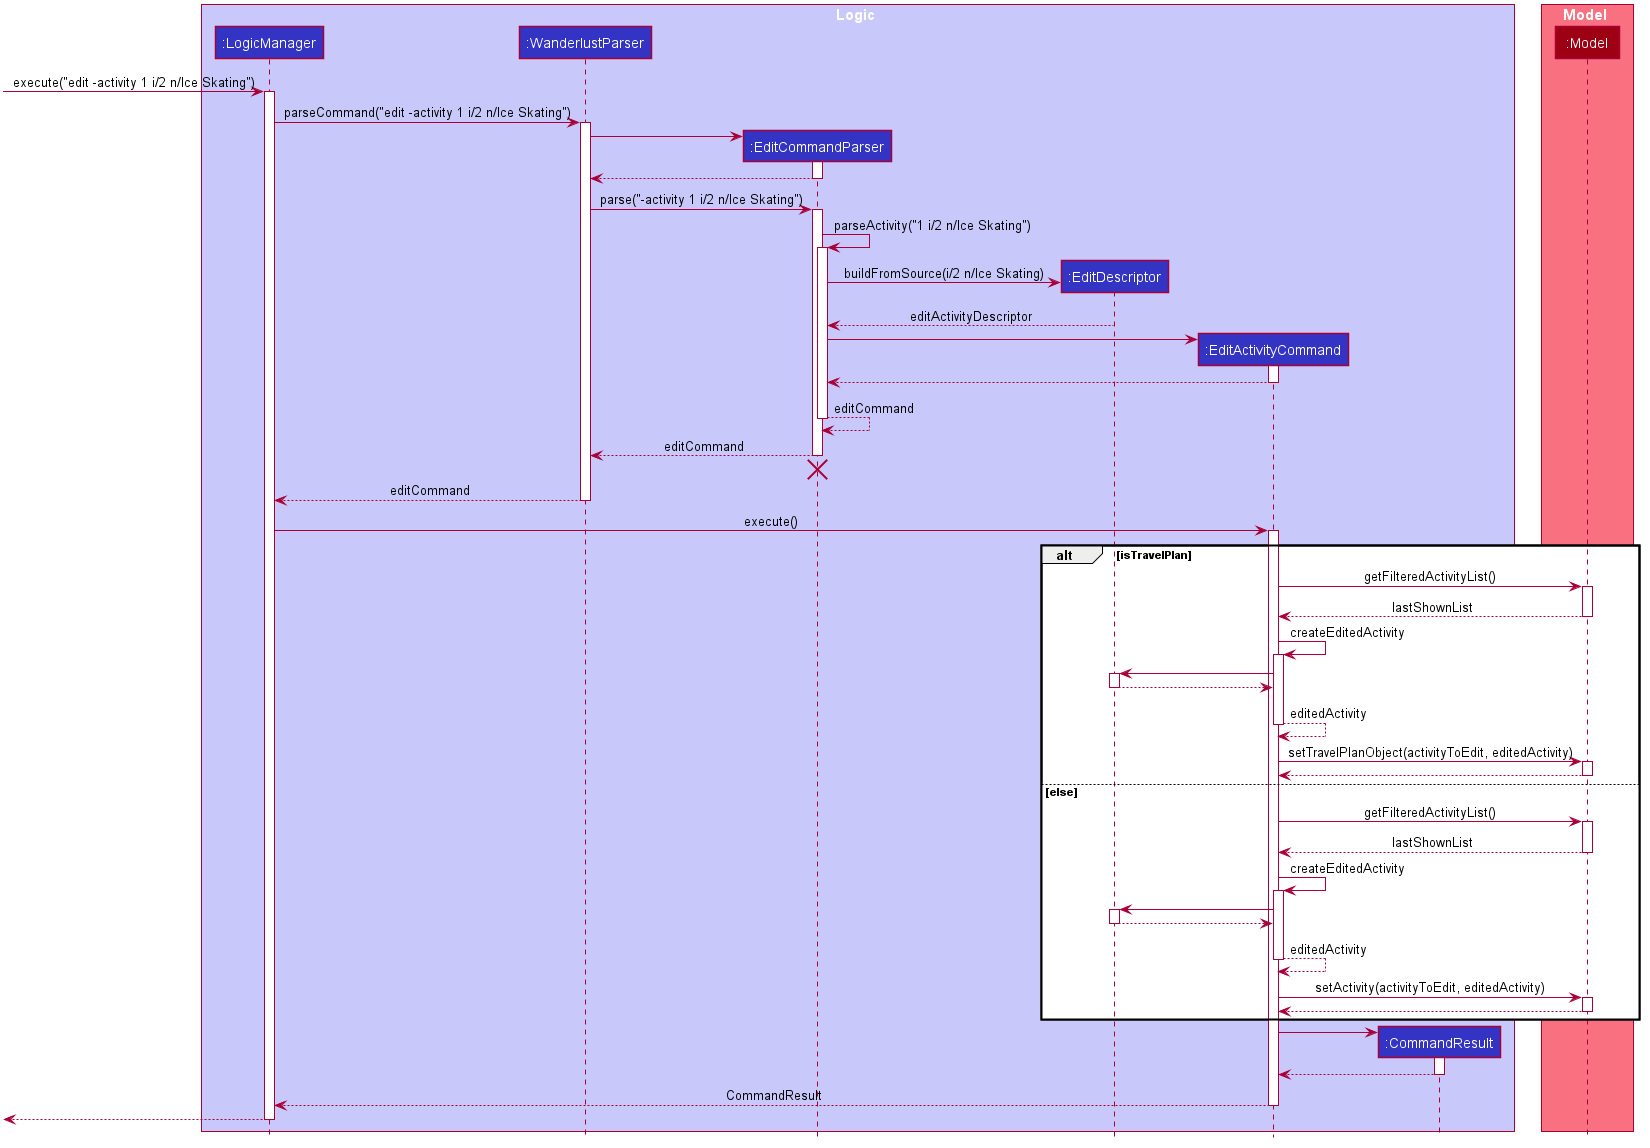

The diagram above was rendered by PlantUML. Its source (embedded in the PNG):
@startuml








skinparam BackgroundColor #FFFFFFF

skinparam Shadowing false

skinparam Class {
    FontColor #FFFFFF
    BorderThickness 1
    BorderColor #FFFFFF
    StereotypeFontColor #FFFFFF
    FontName Arial
}

skinparam Actor {
    BorderColor #000000
    Color #000000
    FontName Arial
}

skinparam Sequence {
    MessageAlign center
    BoxFontSize 15
    BoxPadding 0
    BoxFontColor #FFFFFF
    FontName Arial
}

skinparam Participant {
    FontColor #FFFFFFF
    Padding 20
}

skinparam MinClassWidth 50
skinparam ParticipantPadding 10
skinparam Shadowing false
skinparam DefaultTextAlignment center
skinparam packageStyle Rectangle

hide footbox
hide members
hide circle

box Logic #C8C8FA
participant ":LogicManager" as LogicManager #3333C4
participant ":WanderlustParser" as WanderlustParser #3333C4

participant ":EditCommandParser" as EditCommandParser #3333C4
participant ":EditDescriptor" as EditDescriptor #3333C4

participant ":EditActivityCommand" as EditActivityCommand #3333C4
participant ":CommandResult" as CommandResult #3333C4
end box

box Model #F97181
participant ":Model" as Model #9D0012
end box

[-> LogicManager : execute("edit -activity 1 i/2 n/Ice Skating")
activate LogicManager

LogicManager -> WanderlustParser : parseCommand("edit -activity 1 i/2 n/Ice Skating")
activate WanderlustParser

create EditCommandParser
WanderlustParser -> EditCommandParser

activate EditCommandParser
EditCommandParser --> WanderlustParser
deactivate EditCommandParser

WanderlustParser -> EditCommandParser : parse("-activity 1 i/2 n/Ice Skating")
activate EditCommandParser



EditCommandParser -> EditCommandParser : parseActivity("1 i/2 n/Ice Skating")
activate EditCommandParser

create EditDescriptor

EditCommandParser -> EditDescriptor : buildFromSource(i/2 n/Ice Skating)
EditDescriptor --> EditCommandParser : editActivityDescriptor

create EditActivityCommand
EditCommandParser -> EditActivityCommand
activate EditActivityCommand
EditActivityCommand --> EditCommandParser
deactivate EditActivityCommand


EditCommandParser --> EditCommandParser : editCommand
deactivate EditCommandParser


EditCommandParser --> WanderlustParser : editCommand
deactivate EditCommandParser

EditCommandParser -[hidden]-> WanderlustParser
destroy EditCommandParser

WanderlustParser --> LogicManager : editCommand
deactivate WanderlustParser

LogicManager -> EditActivityCommand : execute()
activate EditActivityCommand

    alt isTravelPlan

    EditActivityCommand -> Model : getFilteredActivityList()
    activate Model

    Model --> EditActivityCommand: lastShownList
    deactivate Model

    EditActivityCommand -> EditActivityCommand : createEditedActivity
    activate EditActivityCommand
    
    EditActivityCommand -> EditDescriptor
    activate EditDescriptor
    EditDescriptor --> EditActivityCommand
    deactivate EditDescriptor
    
    EditActivityCommand --> EditActivityCommand : editedActivity
    deactivate EditActivityCommand

    EditActivityCommand -> Model: setTravelPlanObject(activityToEdit, editedActivity)
    activate Model
    Model --> EditActivityCommand
    deactivate Model

else else

    EditActivityCommand -> Model : getFilteredActivityList()
    activate Model

    Model --> EditActivityCommand: lastShownList
    deactivate Model

    EditActivityCommand -> EditActivityCommand : createEditedActivity 
    activate EditActivityCommand
    
        EditActivityCommand -> EditDescriptor
        activate EditDescriptor
        EditDescriptor --> EditActivityCommand
        deactivate EditDescriptor
        
    EditActivityCommand --> EditActivityCommand : editedActivity
    deactivate EditActivityCommand

    EditActivityCommand -> Model: setActivity(activityToEdit, editedActivity)
    activate Model
    Model --> EditActivityCommand
    deactivate Model

end

create CommandResult
EditActivityCommand -> CommandResult
activate CommandResult

CommandResult --> EditActivityCommand
deactivate CommandResult

EditActivityCommand --> LogicManager : CommandResult
deactivate EditActivityCommand

[<--LogicManager
deactivate LogicManager
@enduml